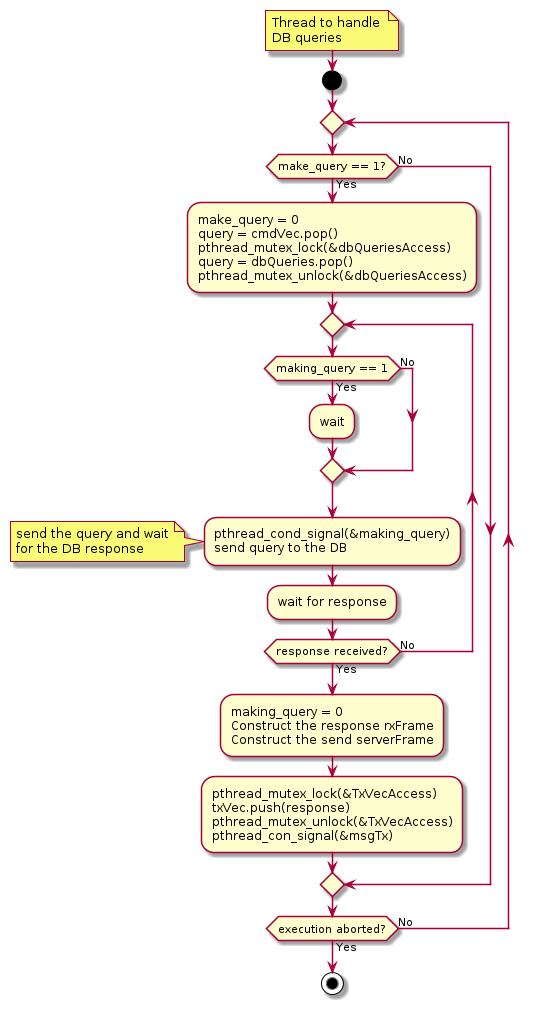

The diagram above was rendered by PlantUML. Its source (embedded in the PNG):
@startuml
'-----------------------
  note right
    Thread to handle 
    DB queries
  end note
'-----------------------
start
    repeat
      if(make_query == 1?) then (Yes)
        :make_query = 0
        query = cmdVec.pop()
        pthread_mutex_lock(&dbQueriesAccess)
        query = dbQueries.pop()
        pthread_mutex_unlock(&dbQueriesAccess);
        repeat
            if(making_query == 1) then (Yes)
              :wait;
            else (No)
            endif
            :pthread_cond_signal(&making_query)
            send query to the DB;
            note left
                send the query and wait
                for the DB response
            end note
            :wait for response;
        repeat while(response received?) is (No) not (Yes)
        :making_query = 0
        Construct the response rxFrame
        Construct the send serverFrame;
        :pthread_mutex_lock(&TxVecAccess)
        txVec.push(response)
        pthread_mutex_unlock(&TxVecAccess)
        pthread_con_signal(&msgTx);
      else (No)
      endif
    repeat while(execution aborted?) is (No) not (Yes)
    stop
'-----------------------
@enduml